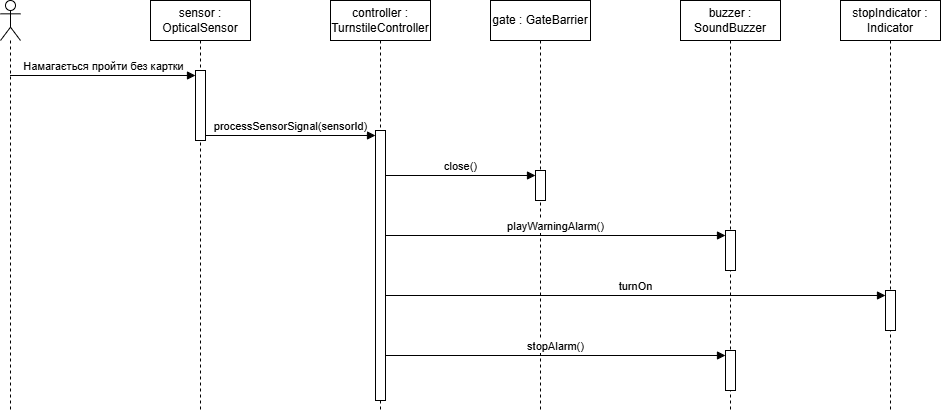

The diagram above was exported from draw.io. Its source (the exported page's mxGraphModel, read from the mxfile embedded in the PNG):
<mxGraphModel dx="1653" dy="743" grid="1" gridSize="10" guides="1" tooltips="1" connect="1" arrows="1" fold="1" page="1" pageScale="1" pageWidth="850" pageHeight="1100" math="0" shadow="0">
  <root>
    <mxCell id="0" />
    <mxCell id="1" parent="0" />
    <mxCell id="IjN5gcT-K-uv_bf7MyTA-2" parent="1" style="shape=umlLifeline;perimeter=lifelinePerimeter;whiteSpace=wrap;html=1;container=1;dropTarget=0;collapsible=0;recursiveResize=0;outlineConnect=0;portConstraint=eastwest;newEdgeStyle={&quot;curved&quot;:0,&quot;rounded&quot;:0};" value="sensor : OpticalSensor" vertex="1">
      <mxGeometry height="410" width="100" x="240" y="400" as="geometry" />
    </mxCell>
    <mxCell id="IjN5gcT-K-uv_bf7MyTA-61" parent="IjN5gcT-K-uv_bf7MyTA-2" style="html=1;points=[[0,0,0,0,5],[0,1,0,0,-5],[1,0,0,0,5],[1,1,0,0,-5]];perimeter=orthogonalPerimeter;outlineConnect=0;targetShapes=umlLifeline;portConstraint=eastwest;newEdgeStyle={&quot;curved&quot;:0,&quot;rounded&quot;:0};" value="" vertex="1">
      <mxGeometry height="70" width="10" x="45" y="70" as="geometry" />
    </mxCell>
    <mxCell id="IjN5gcT-K-uv_bf7MyTA-4" parent="1" style="shape=umlLifeline;perimeter=lifelinePerimeter;whiteSpace=wrap;html=1;container=1;dropTarget=0;collapsible=0;recursiveResize=0;outlineConnect=0;portConstraint=eastwest;newEdgeStyle={&quot;curved&quot;:0,&quot;rounded&quot;:0};" value="controller : TurnstileController" vertex="1">
      <mxGeometry height="410" width="100" x="420" y="400" as="geometry" />
    </mxCell>
    <mxCell id="IjN5gcT-K-uv_bf7MyTA-64" parent="IjN5gcT-K-uv_bf7MyTA-4" style="html=1;points=[[0,0,0,0,5],[0,1,0,0,-5],[1,0,0,0,5],[1,1,0,0,-5]];perimeter=orthogonalPerimeter;outlineConnect=0;targetShapes=umlLifeline;portConstraint=eastwest;newEdgeStyle={&quot;curved&quot;:0,&quot;rounded&quot;:0};" value="" vertex="1">
      <mxGeometry height="270" width="10" x="45" y="130" as="geometry" />
    </mxCell>
    <mxCell id="IjN5gcT-K-uv_bf7MyTA-5" parent="1" style="shape=umlLifeline;perimeter=lifelinePerimeter;whiteSpace=wrap;html=1;container=1;dropTarget=0;collapsible=0;recursiveResize=0;outlineConnect=0;portConstraint=eastwest;newEdgeStyle={&quot;curved&quot;:0,&quot;rounded&quot;:0};" value="stopIndicator : Indicator" vertex="1">
      <mxGeometry height="410" width="100" x="930" y="400" as="geometry" />
    </mxCell>
    <mxCell id="IjN5gcT-K-uv_bf7MyTA-71" parent="IjN5gcT-K-uv_bf7MyTA-5" style="html=1;points=[[0,0,0,0,5],[0,1,0,0,-5],[1,0,0,0,5],[1,1,0,0,-5]];perimeter=orthogonalPerimeter;outlineConnect=0;targetShapes=umlLifeline;portConstraint=eastwest;newEdgeStyle={&quot;curved&quot;:0,&quot;rounded&quot;:0};" value="" vertex="1">
      <mxGeometry height="40" width="10" x="45" y="290" as="geometry" />
    </mxCell>
    <mxCell id="IjN5gcT-K-uv_bf7MyTA-7" parent="1" style="shape=umlLifeline;perimeter=lifelinePerimeter;whiteSpace=wrap;html=1;container=1;dropTarget=0;collapsible=0;recursiveResize=0;outlineConnect=0;portConstraint=eastwest;newEdgeStyle={&quot;curved&quot;:0,&quot;rounded&quot;:0};" value="gate : GateBarrier" vertex="1">
      <mxGeometry height="410" width="100" x="580" y="400" as="geometry" />
    </mxCell>
    <mxCell id="IjN5gcT-K-uv_bf7MyTA-67" parent="IjN5gcT-K-uv_bf7MyTA-7" style="html=1;points=[[0,0,0,0,5],[0,1,0,0,-5],[1,0,0,0,5],[1,1,0,0,-5]];perimeter=orthogonalPerimeter;outlineConnect=0;targetShapes=umlLifeline;portConstraint=eastwest;newEdgeStyle={&quot;curved&quot;:0,&quot;rounded&quot;:0};" value="" vertex="1">
      <mxGeometry height="30" width="10" x="45" y="170" as="geometry" />
    </mxCell>
    <mxCell id="IjN5gcT-K-uv_bf7MyTA-9" parent="1" style="shape=umlLifeline;perimeter=lifelinePerimeter;whiteSpace=wrap;html=1;container=1;dropTarget=0;collapsible=0;recursiveResize=0;outlineConnect=0;portConstraint=eastwest;newEdgeStyle={&quot;curved&quot;:0,&quot;rounded&quot;:0};" value="buzzer : SoundBuzzer" vertex="1">
      <mxGeometry height="410" width="100" x="770" y="400" as="geometry" />
    </mxCell>
    <mxCell id="IjN5gcT-K-uv_bf7MyTA-69" parent="IjN5gcT-K-uv_bf7MyTA-9" style="html=1;points=[[0,0,0,0,5],[0,1,0,0,-5],[1,0,0,0,5],[1,1,0,0,-5]];perimeter=orthogonalPerimeter;outlineConnect=0;targetShapes=umlLifeline;portConstraint=eastwest;newEdgeStyle={&quot;curved&quot;:0,&quot;rounded&quot;:0};" value="" vertex="1">
      <mxGeometry height="40" width="10" x="45" y="230" as="geometry" />
    </mxCell>
    <mxCell id="IjN5gcT-K-uv_bf7MyTA-73" parent="IjN5gcT-K-uv_bf7MyTA-9" style="html=1;points=[[0,0,0,0,5],[0,1,0,0,-5],[1,0,0,0,5],[1,1,0,0,-5]];perimeter=orthogonalPerimeter;outlineConnect=0;targetShapes=umlLifeline;portConstraint=eastwest;newEdgeStyle={&quot;curved&quot;:0,&quot;rounded&quot;:0};" value="" vertex="1">
      <mxGeometry height="40" width="10" x="45" y="350" as="geometry" />
    </mxCell>
    <mxCell id="IjN5gcT-K-uv_bf7MyTA-14" parent="1" style="shape=umlLifeline;perimeter=lifelinePerimeter;whiteSpace=wrap;html=1;container=1;dropTarget=0;collapsible=0;recursiveResize=0;outlineConnect=0;portConstraint=eastwest;newEdgeStyle={&quot;curved&quot;:0,&quot;rounded&quot;:0};participant=umlActor;" value="" vertex="1">
      <mxGeometry height="410" width="20" x="90" y="400" as="geometry" />
    </mxCell>
    <mxCell id="IjN5gcT-K-uv_bf7MyTA-62" edge="1" parent="1" source="IjN5gcT-K-uv_bf7MyTA-14" style="html=1;verticalAlign=bottom;startArrow=none;endArrow=block;startSize=8;curved=0;rounded=0;entryX=0;entryY=0;entryDx=0;entryDy=5;startFill=0;" target="IjN5gcT-K-uv_bf7MyTA-61" value="Намагається пройти без картки">
      <mxGeometry relative="1" as="geometry">
        <mxPoint x="155" y="475" as="sourcePoint" />
      </mxGeometry>
    </mxCell>
    <mxCell id="IjN5gcT-K-uv_bf7MyTA-65" edge="1" parent="1" source="IjN5gcT-K-uv_bf7MyTA-61" style="html=1;verticalAlign=bottom;endArrow=block;curved=0;rounded=0;entryX=0;entryY=0;entryDx=0;entryDy=5;" target="IjN5gcT-K-uv_bf7MyTA-64" value="processSensorSignal(sensorId)">
      <mxGeometry relative="1" as="geometry">
        <mxPoint x="355" y="535" as="sourcePoint" />
      </mxGeometry>
    </mxCell>
    <mxCell id="IjN5gcT-K-uv_bf7MyTA-68" edge="1" parent="1" source="IjN5gcT-K-uv_bf7MyTA-64" style="html=1;verticalAlign=bottom;startArrow=none;endArrow=block;startSize=8;curved=0;rounded=0;entryX=0;entryY=0;entryDx=0;entryDy=5;startFill=0;" target="IjN5gcT-K-uv_bf7MyTA-67" value="close()">
      <mxGeometry relative="1" as="geometry">
        <mxPoint x="555" y="575" as="sourcePoint" />
      </mxGeometry>
    </mxCell>
    <mxCell id="IjN5gcT-K-uv_bf7MyTA-70" edge="1" parent="1" source="IjN5gcT-K-uv_bf7MyTA-64" style="html=1;verticalAlign=bottom;startArrow=none;endArrow=block;startSize=8;curved=0;rounded=0;entryX=0;entryY=0;entryDx=0;entryDy=5;startFill=0;" target="IjN5gcT-K-uv_bf7MyTA-69" value="playWarningAlarm()">
      <mxGeometry relative="1" as="geometry">
        <mxPoint x="745" y="635" as="sourcePoint" />
      </mxGeometry>
    </mxCell>
    <mxCell id="IjN5gcT-K-uv_bf7MyTA-72" edge="1" parent="1" source="IjN5gcT-K-uv_bf7MyTA-64" style="html=1;verticalAlign=bottom;startArrow=none;endArrow=block;startSize=8;curved=0;rounded=0;entryX=0;entryY=0;entryDx=0;entryDy=5;startFill=0;" target="IjN5gcT-K-uv_bf7MyTA-71" value="turnOn">
      <mxGeometry relative="1" as="geometry">
        <mxPoint x="905" y="695" as="sourcePoint" />
      </mxGeometry>
    </mxCell>
    <mxCell id="IjN5gcT-K-uv_bf7MyTA-74" edge="1" parent="1" source="IjN5gcT-K-uv_bf7MyTA-64" style="html=1;verticalAlign=bottom;startArrow=none;endArrow=block;startSize=8;curved=0;rounded=0;entryX=0;entryY=0;entryDx=0;entryDy=5;startFill=0;" target="IjN5gcT-K-uv_bf7MyTA-73" value="stopAlarm()">
      <mxGeometry relative="1" as="geometry">
        <mxPoint x="745" y="755" as="sourcePoint" />
      </mxGeometry>
    </mxCell>
  </root>
</mxGraphModel>